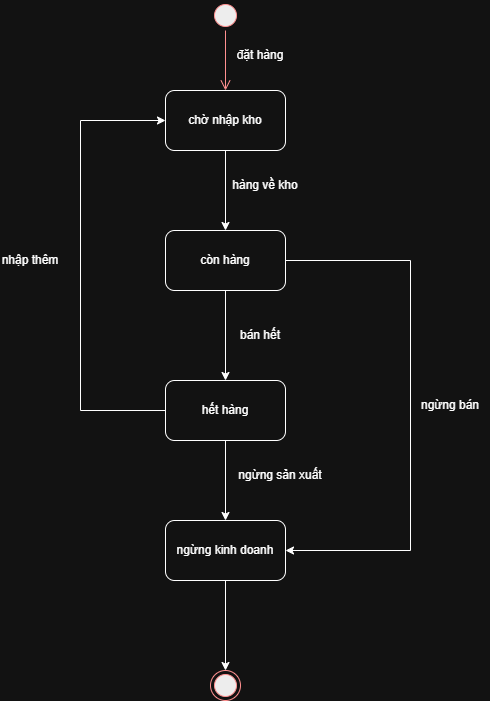

The diagram above was exported from draw.io. Its source (the exported page's mxGraphModel, read from the mxfile embedded in the PNG):
<mxGraphModel dx="1204" dy="705" grid="1" gridSize="10" guides="1" tooltips="1" connect="1" arrows="1" fold="1" page="1" pageScale="1" pageWidth="827" pageHeight="1169" math="0" shadow="0">
  <root>
    <mxCell id="0" />
    <mxCell id="1" parent="0" />
    <mxCell id="YoWMhpJz-P6SqGROXRNH-1" value="" style="ellipse;html=1;shape=startState;fillColor=#000000;strokeColor=#ff0000;" vertex="1" parent="1">
      <mxGeometry x="360" y="90" width="30" height="30" as="geometry" />
    </mxCell>
    <mxCell id="YoWMhpJz-P6SqGROXRNH-2" value="" style="edgeStyle=orthogonalEdgeStyle;html=1;verticalAlign=bottom;endArrow=open;endSize=8;strokeColor=#ff0000;rounded=0;" edge="1" source="YoWMhpJz-P6SqGROXRNH-1" parent="1">
      <mxGeometry relative="1" as="geometry">
        <mxPoint x="375" y="180" as="targetPoint" />
      </mxGeometry>
    </mxCell>
    <mxCell id="YoWMhpJz-P6SqGROXRNH-3" value="chờ nhập kho" style="rounded=1;whiteSpace=wrap;html=1;" vertex="1" parent="1">
      <mxGeometry x="315" y="180" width="120" height="60" as="geometry" />
    </mxCell>
    <mxCell id="YoWMhpJz-P6SqGROXRNH-4" value="còn hàng" style="rounded=1;whiteSpace=wrap;html=1;" vertex="1" parent="1">
      <mxGeometry x="315" y="320" width="120" height="60" as="geometry" />
    </mxCell>
    <mxCell id="YoWMhpJz-P6SqGROXRNH-5" value="hết hàng" style="rounded=1;whiteSpace=wrap;html=1;" vertex="1" parent="1">
      <mxGeometry x="315" y="470" width="120" height="60" as="geometry" />
    </mxCell>
    <mxCell id="YoWMhpJz-P6SqGROXRNH-6" value="ngừng kinh doanh" style="rounded=1;whiteSpace=wrap;html=1;" vertex="1" parent="1">
      <mxGeometry x="315" y="610" width="120" height="60" as="geometry" />
    </mxCell>
    <mxCell id="YoWMhpJz-P6SqGROXRNH-7" value="" style="ellipse;html=1;shape=endState;fillColor=#000000;strokeColor=#ff0000;" vertex="1" parent="1">
      <mxGeometry x="360" y="760" width="30" height="30" as="geometry" />
    </mxCell>
    <mxCell id="YoWMhpJz-P6SqGROXRNH-8" value="đặt hàng" style="text;html=1;whiteSpace=wrap;strokeColor=none;fillColor=none;align=center;verticalAlign=middle;rounded=0;" vertex="1" parent="1">
      <mxGeometry x="380" y="130" width="60" height="30" as="geometry" />
    </mxCell>
    <mxCell id="YoWMhpJz-P6SqGROXRNH-9" value="" style="endArrow=classic;html=1;rounded=0;exitX=0.5;exitY=1;exitDx=0;exitDy=0;entryX=0.5;entryY=0;entryDx=0;entryDy=0;" edge="1" parent="1" source="YoWMhpJz-P6SqGROXRNH-3" target="YoWMhpJz-P6SqGROXRNH-4">
      <mxGeometry width="50" height="50" relative="1" as="geometry">
        <mxPoint x="350" y="310" as="sourcePoint" />
        <mxPoint x="400" y="260" as="targetPoint" />
      </mxGeometry>
    </mxCell>
    <mxCell id="YoWMhpJz-P6SqGROXRNH-11" value="" style="endArrow=classic;html=1;rounded=0;exitX=0.5;exitY=1;exitDx=0;exitDy=0;entryX=0.5;entryY=0;entryDx=0;entryDy=0;" edge="1" parent="1" source="YoWMhpJz-P6SqGROXRNH-4" target="YoWMhpJz-P6SqGROXRNH-5">
      <mxGeometry width="50" height="50" relative="1" as="geometry">
        <mxPoint x="400" y="440" as="sourcePoint" />
        <mxPoint x="450" y="390" as="targetPoint" />
      </mxGeometry>
    </mxCell>
    <mxCell id="YoWMhpJz-P6SqGROXRNH-12" value="" style="endArrow=classic;html=1;rounded=0;exitX=0.5;exitY=1;exitDx=0;exitDy=0;entryX=0.5;entryY=0;entryDx=0;entryDy=0;" edge="1" parent="1" source="YoWMhpJz-P6SqGROXRNH-5" target="YoWMhpJz-P6SqGROXRNH-6">
      <mxGeometry width="50" height="50" relative="1" as="geometry">
        <mxPoint x="350" y="590" as="sourcePoint" />
        <mxPoint x="400" y="540" as="targetPoint" />
      </mxGeometry>
    </mxCell>
    <mxCell id="YoWMhpJz-P6SqGROXRNH-13" value="" style="endArrow=classic;html=1;rounded=0;exitX=0.5;exitY=1;exitDx=0;exitDy=0;entryX=0.5;entryY=0;entryDx=0;entryDy=0;" edge="1" parent="1" source="YoWMhpJz-P6SqGROXRNH-6" target="YoWMhpJz-P6SqGROXRNH-7">
      <mxGeometry width="50" height="50" relative="1" as="geometry">
        <mxPoint x="380" y="740" as="sourcePoint" />
        <mxPoint x="430" y="690" as="targetPoint" />
      </mxGeometry>
    </mxCell>
    <mxCell id="YoWMhpJz-P6SqGROXRNH-14" value="hàng về kho" style="text;html=1;whiteSpace=wrap;strokeColor=none;fillColor=none;align=center;verticalAlign=middle;rounded=0;" vertex="1" parent="1">
      <mxGeometry x="370" y="260" width="90" height="30" as="geometry" />
    </mxCell>
    <mxCell id="YoWMhpJz-P6SqGROXRNH-15" value="bán hết" style="text;html=1;whiteSpace=wrap;strokeColor=none;fillColor=none;align=center;verticalAlign=middle;rounded=0;" vertex="1" parent="1">
      <mxGeometry x="380" y="410" width="60" height="30" as="geometry" />
    </mxCell>
    <mxCell id="YoWMhpJz-P6SqGROXRNH-17" value="ngừng sản xuất" style="text;html=1;whiteSpace=wrap;strokeColor=none;fillColor=none;align=center;verticalAlign=middle;rounded=0;" vertex="1" parent="1">
      <mxGeometry x="370" y="550" width="120" height="30" as="geometry" />
    </mxCell>
    <mxCell id="YoWMhpJz-P6SqGROXRNH-18" value="" style="endArrow=classic;html=1;rounded=0;exitX=0;exitY=0.5;exitDx=0;exitDy=0;edgeStyle=orthogonalEdgeStyle;entryX=0;entryY=0.5;entryDx=0;entryDy=0;" edge="1" parent="1" source="YoWMhpJz-P6SqGROXRNH-5" target="YoWMhpJz-P6SqGROXRNH-3">
      <mxGeometry width="50" height="50" relative="1" as="geometry">
        <mxPoint x="230" y="490" as="sourcePoint" />
        <mxPoint x="280" y="440" as="targetPoint" />
        <Array as="points">
          <mxPoint x="230" y="500" />
          <mxPoint x="230" y="210" />
        </Array>
      </mxGeometry>
    </mxCell>
    <mxCell id="YoWMhpJz-P6SqGROXRNH-19" value="nhập thêm" style="text;html=1;whiteSpace=wrap;strokeColor=none;fillColor=none;align=center;verticalAlign=middle;rounded=0;" vertex="1" parent="1">
      <mxGeometry x="150" y="335" width="60" height="30" as="geometry" />
    </mxCell>
    <mxCell id="YoWMhpJz-P6SqGROXRNH-20" value="" style="endArrow=classic;html=1;rounded=0;exitX=1;exitY=0.5;exitDx=0;exitDy=0;edgeStyle=orthogonalEdgeStyle;entryX=1;entryY=0.5;entryDx=0;entryDy=0;" edge="1" parent="1" source="YoWMhpJz-P6SqGROXRNH-4" target="YoWMhpJz-P6SqGROXRNH-6">
      <mxGeometry width="50" height="50" relative="1" as="geometry">
        <mxPoint x="480" y="370" as="sourcePoint" />
        <mxPoint x="560" y="350" as="targetPoint" />
        <Array as="points">
          <mxPoint x="560" y="350" />
          <mxPoint x="560" y="640" />
        </Array>
      </mxGeometry>
    </mxCell>
    <mxCell id="YoWMhpJz-P6SqGROXRNH-21" value="ngừng bán" style="text;html=1;whiteSpace=wrap;strokeColor=none;fillColor=none;align=center;verticalAlign=middle;rounded=0;" vertex="1" parent="1">
      <mxGeometry x="560" y="480" width="80" height="30" as="geometry" />
    </mxCell>
  </root>
</mxGraphModel>